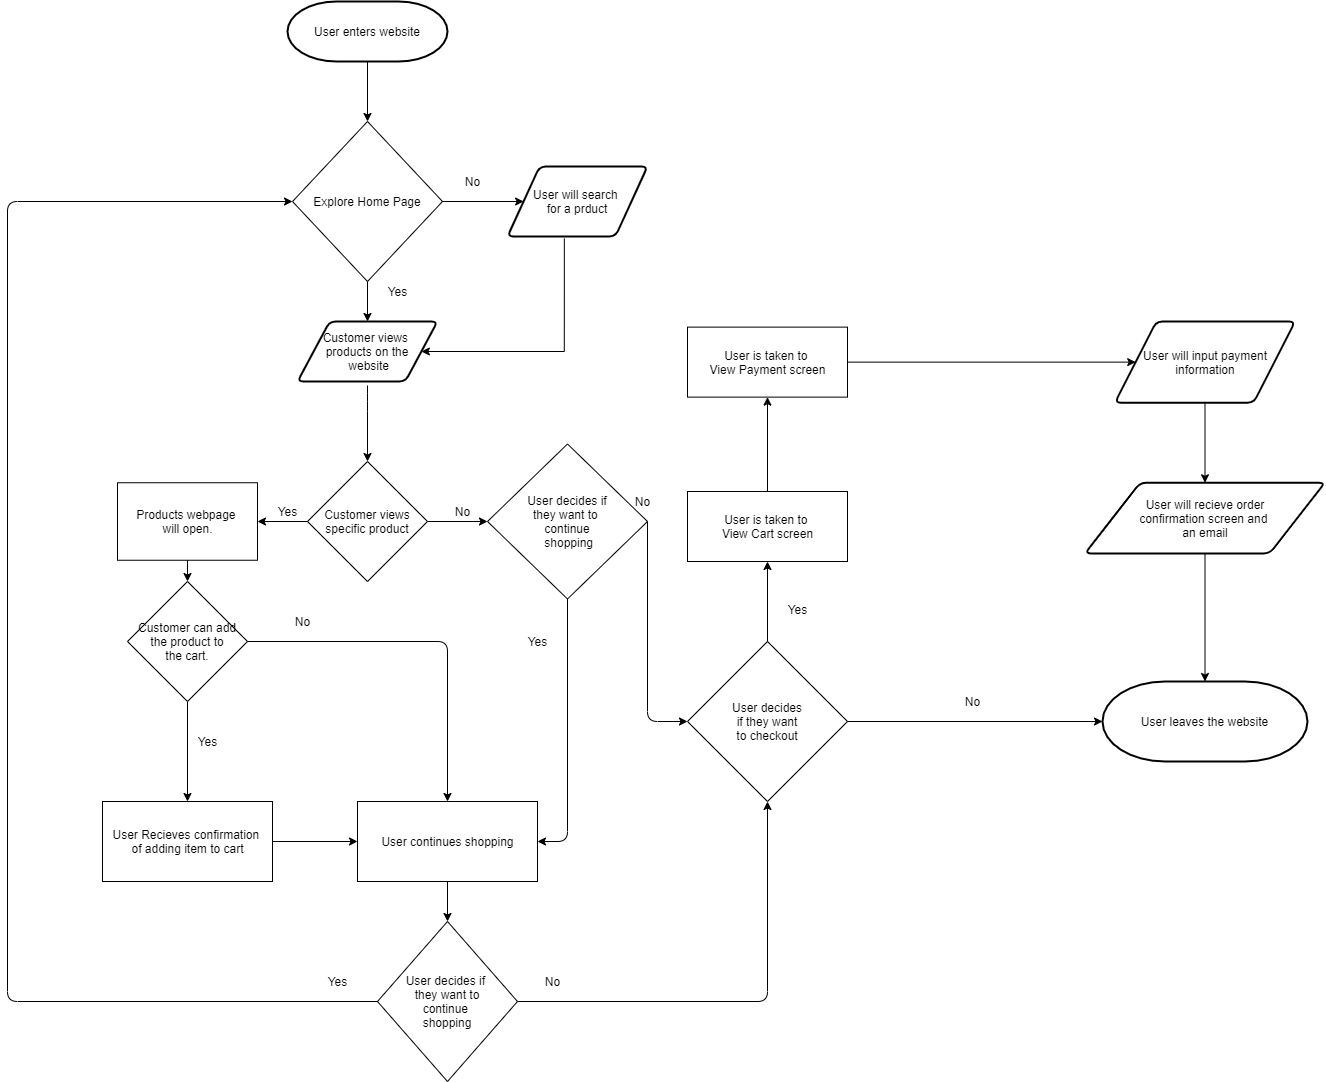

The diagram above was exported from draw.io. Its source (the exported page's mxGraphModel, read from the mxfile embedded in the PNG):
<mxGraphModel dx="2090" dy="2496" grid="1" gridSize="10" guides="1" tooltips="1" connect="1" arrows="1" fold="1" page="1" pageScale="1" pageWidth="850" pageHeight="1100" math="0" shadow="0">
  <root>
    <mxCell id="0" />
    <mxCell id="1" parent="0" />
    <mxCell id="4" value="User enters website" style="strokeWidth=2;html=1;shape=mxgraph.flowchart.terminator;whiteSpace=wrap;" vertex="1" parent="1">
      <mxGeometry x="360" width="160" height="60" as="geometry" />
    </mxCell>
    <mxCell id="6" value="" style="endArrow=classic;html=1;exitX=0.5;exitY=1;exitDx=0;exitDy=0;exitPerimeter=0;" edge="1" parent="1" source="4">
      <mxGeometry width="50" height="50" relative="1" as="geometry">
        <mxPoint x="434.9999999999998" y="80" as="sourcePoint" />
        <mxPoint x="440" y="120" as="targetPoint" />
        <Array as="points" />
      </mxGeometry>
    </mxCell>
    <mxCell id="8" value="Explore Home Page" style="rhombus;whiteSpace=wrap;html=1;" vertex="1" parent="1">
      <mxGeometry x="365" y="120" width="150" height="160" as="geometry" />
    </mxCell>
    <mxCell id="9" value="" style="endArrow=classic;html=1;exitX=1;exitY=0.5;exitDx=0;exitDy=0;entryX=0;entryY=0.5;entryDx=0;entryDy=0;" edge="1" parent="1" source="8" target="14">
      <mxGeometry width="50" height="50" relative="1" as="geometry">
        <mxPoint x="440" y="370" as="sourcePoint" />
        <mxPoint x="560" y="200" as="targetPoint" />
      </mxGeometry>
    </mxCell>
    <mxCell id="10" value="No" style="text;html=1;align=center;verticalAlign=middle;resizable=0;points=[];autosize=1;" vertex="1" parent="1">
      <mxGeometry x="530" y="170" width="30" height="20" as="geometry" />
    </mxCell>
    <mxCell id="12" value="" style="endArrow=classic;html=1;exitX=0.5;exitY=1;exitDx=0;exitDy=0;" edge="1" parent="1" source="8">
      <mxGeometry width="50" height="50" relative="1" as="geometry">
        <mxPoint x="440" y="360" as="sourcePoint" />
        <mxPoint x="440" y="320" as="targetPoint" />
      </mxGeometry>
    </mxCell>
    <mxCell id="17" style="edgeStyle=orthogonalEdgeStyle;rounded=0;orthogonalLoop=1;jettySize=auto;html=1;entryX=1;entryY=0.5;entryDx=0;entryDy=0;exitX=0.406;exitY=1.028;exitDx=0;exitDy=0;exitPerimeter=0;" edge="1" parent="1" source="14" target="15">
      <mxGeometry relative="1" as="geometry">
        <mxPoint x="720" y="290" as="sourcePoint" />
        <Array as="points">
          <mxPoint x="637" y="350" />
        </Array>
      </mxGeometry>
    </mxCell>
    <mxCell id="13" value="Yes" style="text;html=1;align=center;verticalAlign=middle;resizable=0;points=[];autosize=1;" vertex="1" parent="1">
      <mxGeometry x="450" y="280" width="40" height="20" as="geometry" />
    </mxCell>
    <mxCell id="14" value="User will search &lt;br&gt;for a prduct" style="shape=parallelogram;html=1;strokeWidth=2;perimeter=parallelogramPerimeter;whiteSpace=wrap;rounded=1;arcSize=12;size=0.23;" vertex="1" parent="1">
      <mxGeometry x="580" y="165" width="140" height="70" as="geometry" />
    </mxCell>
    <mxCell id="15" value="Customer views &lt;br&gt;products on the&lt;br&gt;&amp;nbsp;website" style="shape=parallelogram;html=1;strokeWidth=2;perimeter=parallelogramPerimeter;whiteSpace=wrap;rounded=1;arcSize=12;size=0.23;" vertex="1" parent="1">
      <mxGeometry x="370" y="320" width="140" height="60" as="geometry" />
    </mxCell>
    <mxCell id="19" value="" style="endArrow=classic;html=1;entryX=0.5;entryY=0;entryDx=0;entryDy=0;" edge="1" parent="1" target="20">
      <mxGeometry width="50" height="50" relative="1" as="geometry">
        <mxPoint x="440" y="384" as="sourcePoint" />
        <mxPoint x="440" y="440" as="targetPoint" />
        <Array as="points">
          <mxPoint x="440" y="400" />
        </Array>
      </mxGeometry>
    </mxCell>
    <mxCell id="20" value="Customer views specific product" style="rhombus;whiteSpace=wrap;html=1;" vertex="1" parent="1">
      <mxGeometry x="380" y="460" width="120" height="120" as="geometry" />
    </mxCell>
    <mxCell id="21" value="" style="endArrow=classic;html=1;exitX=0;exitY=0.5;exitDx=0;exitDy=0;entryX=1;entryY=0.5;entryDx=0;entryDy=0;" edge="1" parent="1" source="20" target="24">
      <mxGeometry width="50" height="50" relative="1" as="geometry">
        <mxPoint x="440" y="430" as="sourcePoint" />
        <mxPoint x="330" y="523" as="targetPoint" />
      </mxGeometry>
    </mxCell>
    <mxCell id="22" value="Customer can add&lt;br&gt;the product to&lt;br&gt;the cart." style="rhombus;whiteSpace=wrap;html=1;" vertex="1" parent="1">
      <mxGeometry x="200" y="580" width="120" height="120" as="geometry" />
    </mxCell>
    <mxCell id="23" value="Yes" style="text;html=1;align=center;verticalAlign=middle;resizable=0;points=[];autosize=1;rotation=0;" vertex="1" parent="1">
      <mxGeometry x="340" y="500" width="40" height="20" as="geometry" />
    </mxCell>
    <mxCell id="24" value="Products webpage &lt;br&gt;will open." style="html=1;dashed=0;whitespace=wrap;" vertex="1" parent="1">
      <mxGeometry x="190" y="481.25" width="140" height="77.5" as="geometry" />
    </mxCell>
    <mxCell id="25" value="" style="endArrow=classic;html=1;entryX=0.5;entryY=0;entryDx=0;entryDy=0;exitX=0.5;exitY=1;exitDx=0;exitDy=0;" edge="1" parent="1" source="24" target="22">
      <mxGeometry width="50" height="50" relative="1" as="geometry">
        <mxPoint x="440" y="530" as="sourcePoint" />
        <mxPoint x="490" y="480" as="targetPoint" />
      </mxGeometry>
    </mxCell>
    <mxCell id="26" value="" style="endArrow=classic;html=1;exitX=1;exitY=0.5;exitDx=0;exitDy=0;entryX=0;entryY=0.5;entryDx=0;entryDy=0;" edge="1" parent="1" source="20" target="28">
      <mxGeometry width="50" height="50" relative="1" as="geometry">
        <mxPoint x="440" y="650" as="sourcePoint" />
        <mxPoint x="440" y="640" as="targetPoint" />
      </mxGeometry>
    </mxCell>
    <mxCell id="27" value="No" style="text;html=1;align=center;verticalAlign=middle;resizable=0;points=[];autosize=1;" vertex="1" parent="1">
      <mxGeometry x="520" y="500" width="30" height="20" as="geometry" />
    </mxCell>
    <mxCell id="28" value="User decides if&lt;br&gt;they want to&amp;nbsp;&lt;br&gt;continue&lt;br&gt;&amp;nbsp;shopping" style="rhombus;whiteSpace=wrap;html=1;" vertex="1" parent="1">
      <mxGeometry x="560" y="442.5" width="160" height="155" as="geometry" />
    </mxCell>
    <mxCell id="29" value="User continues shopping" style="html=1;dashed=0;whitespace=wrap;" vertex="1" parent="1">
      <mxGeometry x="430" y="800" width="180" height="80" as="geometry" />
    </mxCell>
    <mxCell id="30" value="" style="endArrow=classic;html=1;exitX=1;exitY=0.5;exitDx=0;exitDy=0;entryX=0.5;entryY=0;entryDx=0;entryDy=0;" edge="1" parent="1" source="22" target="29">
      <mxGeometry width="50" height="50" relative="1" as="geometry">
        <mxPoint x="390" y="610" as="sourcePoint" />
        <mxPoint x="440" y="798" as="targetPoint" />
        <Array as="points">
          <mxPoint x="520" y="640" />
        </Array>
      </mxGeometry>
    </mxCell>
    <mxCell id="31" value="No" style="text;html=1;align=center;verticalAlign=middle;resizable=0;points=[];autosize=1;" vertex="1" parent="1">
      <mxGeometry x="360" y="610" width="30" height="20" as="geometry" />
    </mxCell>
    <mxCell id="33" value="" style="endArrow=classic;html=1;exitX=0.5;exitY=1;exitDx=0;exitDy=0;entryX=1;entryY=0.5;entryDx=0;entryDy=0;" edge="1" parent="1" source="28" target="29">
      <mxGeometry width="50" height="50" relative="1" as="geometry">
        <mxPoint x="440" y="630" as="sourcePoint" />
        <mxPoint x="490" y="580" as="targetPoint" />
        <Array as="points">
          <mxPoint x="640" y="840" />
        </Array>
      </mxGeometry>
    </mxCell>
    <mxCell id="34" value="Yes" style="text;html=1;align=center;verticalAlign=middle;resizable=0;points=[];autosize=1;" vertex="1" parent="1">
      <mxGeometry x="590" y="630" width="40" height="20" as="geometry" />
    </mxCell>
    <mxCell id="36" value="User Recieves confirmation &lt;br&gt;of adding item to cart" style="html=1;dashed=0;whitespace=wrap;" vertex="1" parent="1">
      <mxGeometry x="175" y="800" width="170" height="80" as="geometry" />
    </mxCell>
    <mxCell id="37" value="" style="endArrow=classic;html=1;entryX=0.5;entryY=0;entryDx=0;entryDy=0;exitX=0.5;exitY=1;exitDx=0;exitDy=0;" edge="1" parent="1" source="22" target="36">
      <mxGeometry width="50" height="50" relative="1" as="geometry">
        <mxPoint x="440" y="610" as="sourcePoint" />
        <mxPoint x="490" y="560" as="targetPoint" />
      </mxGeometry>
    </mxCell>
    <mxCell id="38" value="Yes" style="text;html=1;align=center;verticalAlign=middle;resizable=0;points=[];autosize=1;" vertex="1" parent="1">
      <mxGeometry x="260" y="730" width="40" height="20" as="geometry" />
    </mxCell>
    <mxCell id="39" value="" style="endArrow=classic;html=1;exitX=1;exitY=0.5;exitDx=0;exitDy=0;entryX=0;entryY=0.5;entryDx=0;entryDy=0;" edge="1" parent="1" source="36" target="29">
      <mxGeometry width="50" height="50" relative="1" as="geometry">
        <mxPoint x="440" y="610" as="sourcePoint" />
        <mxPoint x="490" y="560" as="targetPoint" />
      </mxGeometry>
    </mxCell>
    <mxCell id="40" value="" style="endArrow=classic;html=1;exitX=1;exitY=0.5;exitDx=0;exitDy=0;entryX=0;entryY=0.5;entryDx=0;entryDy=0;" edge="1" parent="1" source="28" target="42">
      <mxGeometry width="50" height="50" relative="1" as="geometry">
        <mxPoint x="670" y="730" as="sourcePoint" />
        <mxPoint x="760" y="520" as="targetPoint" />
        <Array as="points">
          <mxPoint x="720" y="720" />
        </Array>
      </mxGeometry>
    </mxCell>
    <mxCell id="41" value="No" style="text;html=1;align=center;verticalAlign=middle;resizable=0;points=[];autosize=1;" vertex="1" parent="1">
      <mxGeometry x="700" y="490" width="30" height="20" as="geometry" />
    </mxCell>
    <mxCell id="42" value="User decides&lt;br&gt;if they want&lt;br&gt;to checkout" style="rhombus;whiteSpace=wrap;html=1;" vertex="1" parent="1">
      <mxGeometry x="760" y="640" width="160" height="160" as="geometry" />
    </mxCell>
    <mxCell id="44" value="" style="endArrow=classic;html=1;exitX=0.5;exitY=1;exitDx=0;exitDy=0;" edge="1" parent="1" source="29">
      <mxGeometry width="50" height="50" relative="1" as="geometry">
        <mxPoint x="670" y="950" as="sourcePoint" />
        <mxPoint x="520" y="920" as="targetPoint" />
      </mxGeometry>
    </mxCell>
    <mxCell id="45" value="User decides if&amp;nbsp;&lt;br&gt;they want to&lt;br&gt;continue&amp;nbsp;&lt;br&gt;shopping" style="rhombus;whiteSpace=wrap;html=1;" vertex="1" parent="1">
      <mxGeometry x="450" y="920" width="140" height="160" as="geometry" />
    </mxCell>
    <mxCell id="46" value="" style="endArrow=classic;html=1;exitX=0;exitY=0.5;exitDx=0;exitDy=0;entryX=0;entryY=0.5;entryDx=0;entryDy=0;" edge="1" parent="1" source="45" target="8">
      <mxGeometry width="50" height="50" relative="1" as="geometry">
        <mxPoint x="660" y="650" as="sourcePoint" />
        <mxPoint x="30" y="940" as="targetPoint" />
        <Array as="points">
          <mxPoint x="80" y="1000" />
          <mxPoint x="80" y="200" />
        </Array>
      </mxGeometry>
    </mxCell>
    <mxCell id="48" value="Yes" style="text;html=1;align=center;verticalAlign=middle;resizable=0;points=[];autosize=1;" vertex="1" parent="1">
      <mxGeometry x="390" y="970" width="40" height="20" as="geometry" />
    </mxCell>
    <mxCell id="49" value="" style="endArrow=classic;html=1;exitX=1;exitY=0.5;exitDx=0;exitDy=0;" edge="1" parent="1" source="45">
      <mxGeometry width="50" height="50" relative="1" as="geometry">
        <mxPoint x="790" y="840" as="sourcePoint" />
        <mxPoint x="840" y="800" as="targetPoint" />
        <Array as="points">
          <mxPoint x="840" y="1000" />
        </Array>
      </mxGeometry>
    </mxCell>
    <mxCell id="50" value="No" style="text;html=1;align=center;verticalAlign=middle;resizable=0;points=[];autosize=1;" vertex="1" parent="1">
      <mxGeometry x="610" y="970" width="30" height="20" as="geometry" />
    </mxCell>
    <mxCell id="51" value="" style="endArrow=classic;html=1;exitX=1;exitY=0.5;exitDx=0;exitDy=0;entryX=0;entryY=0.5;entryDx=0;entryDy=0;entryPerimeter=0;" edge="1" parent="1" source="42" target="53">
      <mxGeometry width="50" height="50" relative="1" as="geometry">
        <mxPoint x="930" y="700" as="sourcePoint" />
        <mxPoint x="1210" y="720" as="targetPoint" />
      </mxGeometry>
    </mxCell>
    <mxCell id="52" value="No" style="text;html=1;align=center;verticalAlign=middle;resizable=0;points=[];autosize=1;" vertex="1" parent="1">
      <mxGeometry x="1030" y="690" width="30" height="20" as="geometry" />
    </mxCell>
    <mxCell id="53" value="User leaves the website" style="strokeWidth=2;html=1;shape=mxgraph.flowchart.terminator;whiteSpace=wrap;" vertex="1" parent="1">
      <mxGeometry x="1175" y="680" width="205" height="80" as="geometry" />
    </mxCell>
    <mxCell id="54" value="" style="endArrow=classic;html=1;exitX=0.5;exitY=0;exitDx=0;exitDy=0;" edge="1" parent="1" source="42">
      <mxGeometry width="50" height="50" relative="1" as="geometry">
        <mxPoint x="930" y="560" as="sourcePoint" />
        <mxPoint x="840" y="560" as="targetPoint" />
      </mxGeometry>
    </mxCell>
    <mxCell id="55" value="User is taken to&amp;nbsp;&lt;br&gt;View Cart screen" style="html=1;dashed=0;whitespace=wrap;" vertex="1" parent="1">
      <mxGeometry x="760" y="490" width="160" height="70" as="geometry" />
    </mxCell>
    <mxCell id="57" value="Yes" style="text;html=1;align=center;verticalAlign=middle;resizable=0;points=[];autosize=1;" vertex="1" parent="1">
      <mxGeometry x="850" y="597.5" width="40" height="20" as="geometry" />
    </mxCell>
    <mxCell id="65" style="edgeStyle=orthogonalEdgeStyle;rounded=0;orthogonalLoop=1;jettySize=auto;html=1;exitX=0.5;exitY=1;exitDx=0;exitDy=0;entryX=0.5;entryY=0;entryDx=0;entryDy=0;" edge="1" parent="1" source="58" target="62">
      <mxGeometry relative="1" as="geometry" />
    </mxCell>
    <mxCell id="58" value="User will input payment information" style="shape=parallelogram;html=1;strokeWidth=2;perimeter=parallelogramPerimeter;whiteSpace=wrap;rounded=1;arcSize=12;size=0.23;" vertex="1" parent="1">
      <mxGeometry x="1187.5" y="320" width="180" height="81.25" as="geometry" />
    </mxCell>
    <mxCell id="61" style="edgeStyle=orthogonalEdgeStyle;rounded=0;orthogonalLoop=1;jettySize=auto;html=1;exitX=1;exitY=0.5;exitDx=0;exitDy=0;entryX=0;entryY=0.5;entryDx=0;entryDy=0;" edge="1" parent="1" source="59" target="58">
      <mxGeometry relative="1" as="geometry" />
    </mxCell>
    <mxCell id="59" value="User is taken to&amp;nbsp;&lt;br&gt;View Payment screen" style="html=1;dashed=0;whitespace=wrap;" vertex="1" parent="1">
      <mxGeometry x="760" y="325.63" width="160" height="70" as="geometry" />
    </mxCell>
    <mxCell id="60" value="" style="endArrow=classic;html=1;exitX=0.5;exitY=0;exitDx=0;exitDy=0;entryX=0.5;entryY=1;entryDx=0;entryDy=0;" edge="1" parent="1" source="55" target="59">
      <mxGeometry width="50" height="50" relative="1" as="geometry">
        <mxPoint x="930" y="540" as="sourcePoint" />
        <mxPoint x="980" y="490" as="targetPoint" />
      </mxGeometry>
    </mxCell>
    <mxCell id="66" style="edgeStyle=orthogonalEdgeStyle;rounded=0;orthogonalLoop=1;jettySize=auto;html=1;exitX=0.5;exitY=1;exitDx=0;exitDy=0;entryX=0.5;entryY=0;entryDx=0;entryDy=0;entryPerimeter=0;" edge="1" parent="1" source="62" target="53">
      <mxGeometry relative="1" as="geometry" />
    </mxCell>
    <mxCell id="62" value="User will recieve order&lt;br&gt;confirmation screen and &lt;br&gt;an email" style="shape=parallelogram;html=1;strokeWidth=2;perimeter=parallelogramPerimeter;whiteSpace=wrap;rounded=1;arcSize=12;size=0.23;" vertex="1" parent="1">
      <mxGeometry x="1157.5" y="481.25" width="240" height="70.63" as="geometry" />
    </mxCell>
  </root>
</mxGraphModel>